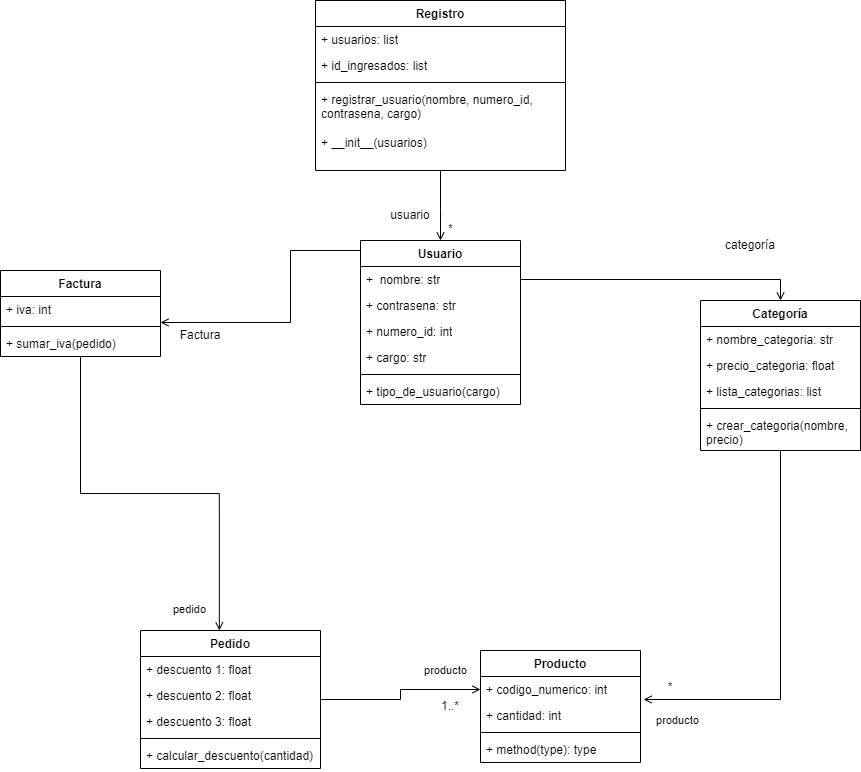

The diagram above was exported from draw.io. Its source (the exported page's mxGraphModel, read from the mxfile embedded in the PNG):
<mxGraphModel dx="2977" dy="983" grid="1" gridSize="10" guides="1" tooltips="1" connect="1" arrows="1" fold="1" page="1" pageScale="1" pageWidth="827" pageHeight="1169" math="0" shadow="0">
  <root>
    <mxCell id="WIyWlLk6GJQsqaUBKTNV-0" />
    <mxCell id="WIyWlLk6GJQsqaUBKTNV-1" parent="WIyWlLk6GJQsqaUBKTNV-0" />
    <mxCell id="b1bDvKPiOovCmr2Gc8qf-49" value="*" style="edgeStyle=orthogonalEdgeStyle;rounded=0;orthogonalLoop=1;jettySize=auto;html=1;entryX=0.5;entryY=0;entryDx=0;entryDy=0;endArrow=open;endFill=0;" parent="WIyWlLk6GJQsqaUBKTNV-1" source="b1bDvKPiOovCmr2Gc8qf-1" target="b1bDvKPiOovCmr2Gc8qf-29" edge="1">
      <mxGeometry x="0.6875" y="10" relative="1" as="geometry">
        <Array as="points">
          <mxPoint x="290" y="350" />
          <mxPoint x="290" y="350" />
        </Array>
        <mxPoint as="offset" />
      </mxGeometry>
    </mxCell>
    <mxCell id="b1bDvKPiOovCmr2Gc8qf-1" value="Registro" style="swimlane;fontStyle=1;align=center;verticalAlign=top;childLayout=stackLayout;horizontal=1;startSize=26;horizontalStack=0;resizeParent=1;resizeParentMax=0;resizeLast=0;collapsible=1;marginBottom=0;whiteSpace=wrap;html=1;" parent="WIyWlLk6GJQsqaUBKTNV-1" vertex="1">
      <mxGeometry x="165" y="140" width="250" height="170" as="geometry" />
    </mxCell>
    <mxCell id="b1bDvKPiOovCmr2Gc8qf-2" value="+ usuarios: list" style="text;strokeColor=none;fillColor=none;align=left;verticalAlign=top;spacingLeft=4;spacingRight=4;overflow=hidden;rotatable=0;points=[[0,0.5],[1,0.5]];portConstraint=eastwest;whiteSpace=wrap;html=1;" parent="b1bDvKPiOovCmr2Gc8qf-1" vertex="1">
      <mxGeometry y="26" width="250" height="26" as="geometry" />
    </mxCell>
    <mxCell id="b1bDvKPiOovCmr2Gc8qf-36" value="+ id_ingresados: list" style="text;strokeColor=none;fillColor=none;align=left;verticalAlign=top;spacingLeft=4;spacingRight=4;overflow=hidden;rotatable=0;points=[[0,0.5],[1,0.5]];portConstraint=eastwest;whiteSpace=wrap;html=1;" parent="b1bDvKPiOovCmr2Gc8qf-1" vertex="1">
      <mxGeometry y="52" width="250" height="26" as="geometry" />
    </mxCell>
    <mxCell id="b1bDvKPiOovCmr2Gc8qf-3" value="" style="line;strokeWidth=1;fillColor=none;align=left;verticalAlign=middle;spacingTop=-1;spacingLeft=3;spacingRight=3;rotatable=0;labelPosition=right;points=[];portConstraint=eastwest;strokeColor=inherit;" parent="b1bDvKPiOovCmr2Gc8qf-1" vertex="1">
      <mxGeometry y="78" width="250" height="8" as="geometry" />
    </mxCell>
    <mxCell id="b1bDvKPiOovCmr2Gc8qf-4" value="+ registrar_usuario(nombre, numero_id, contrasena, cargo)&lt;br&gt;&lt;br&gt;+ __init__(usuarios)&lt;br&gt;&lt;span id=&quot;docs-internal-guid-7773c012-7fff-9eb5-03ea-023f7340411b&quot;&gt;&lt;/span&gt;" style="text;strokeColor=none;fillColor=none;align=left;verticalAlign=top;spacingLeft=4;spacingRight=4;overflow=hidden;rotatable=0;points=[[0,0.5],[1,0.5]];portConstraint=eastwest;whiteSpace=wrap;html=1;" parent="b1bDvKPiOovCmr2Gc8qf-1" vertex="1">
      <mxGeometry y="86" width="250" height="84" as="geometry" />
    </mxCell>
    <mxCell id="b1bDvKPiOovCmr2Gc8qf-51" value="producto" style="edgeStyle=orthogonalEdgeStyle;rounded=0;orthogonalLoop=1;jettySize=auto;html=1;entryX=1.019;entryY=0.885;entryDx=0;entryDy=0;entryPerimeter=0;endArrow=open;endFill=0;" parent="WIyWlLk6GJQsqaUBKTNV-1" source="b1bDvKPiOovCmr2Gc8qf-9" target="b1bDvKPiOovCmr2Gc8qf-14" edge="1">
      <mxGeometry x="0.8236" y="21" relative="1" as="geometry">
        <mxPoint as="offset" />
      </mxGeometry>
    </mxCell>
    <mxCell id="b1bDvKPiOovCmr2Gc8qf-9" value="Categoría" style="swimlane;fontStyle=1;align=center;verticalAlign=top;childLayout=stackLayout;horizontal=1;startSize=26;horizontalStack=0;resizeParent=1;resizeParentMax=0;resizeLast=0;collapsible=1;marginBottom=0;whiteSpace=wrap;html=1;" parent="WIyWlLk6GJQsqaUBKTNV-1" vertex="1">
      <mxGeometry x="550" y="440" width="160" height="150" as="geometry" />
    </mxCell>
    <mxCell id="b1bDvKPiOovCmr2Gc8qf-10" value="+ nombre_categoria: str" style="text;strokeColor=none;fillColor=none;align=left;verticalAlign=top;spacingLeft=4;spacingRight=4;overflow=hidden;rotatable=0;points=[[0,0.5],[1,0.5]];portConstraint=eastwest;whiteSpace=wrap;html=1;" parent="b1bDvKPiOovCmr2Gc8qf-9" vertex="1">
      <mxGeometry y="26" width="160" height="26" as="geometry" />
    </mxCell>
    <mxCell id="b1bDvKPiOovCmr2Gc8qf-38" value="+ precio_categoria: float" style="text;strokeColor=none;fillColor=none;align=left;verticalAlign=top;spacingLeft=4;spacingRight=4;overflow=hidden;rotatable=0;points=[[0,0.5],[1,0.5]];portConstraint=eastwest;whiteSpace=wrap;html=1;" parent="b1bDvKPiOovCmr2Gc8qf-9" vertex="1">
      <mxGeometry y="52" width="160" height="26" as="geometry" />
    </mxCell>
    <mxCell id="b1bDvKPiOovCmr2Gc8qf-37" value="+ lista_categorias: list" style="text;strokeColor=none;fillColor=none;align=left;verticalAlign=top;spacingLeft=4;spacingRight=4;overflow=hidden;rotatable=0;points=[[0,0.5],[1,0.5]];portConstraint=eastwest;whiteSpace=wrap;html=1;" parent="b1bDvKPiOovCmr2Gc8qf-9" vertex="1">
      <mxGeometry y="78" width="160" height="26" as="geometry" />
    </mxCell>
    <mxCell id="b1bDvKPiOovCmr2Gc8qf-11" value="" style="line;strokeWidth=1;fillColor=none;align=left;verticalAlign=middle;spacingTop=-1;spacingLeft=3;spacingRight=3;rotatable=0;labelPosition=right;points=[];portConstraint=eastwest;strokeColor=inherit;" parent="b1bDvKPiOovCmr2Gc8qf-9" vertex="1">
      <mxGeometry y="104" width="160" height="8" as="geometry" />
    </mxCell>
    <mxCell id="b1bDvKPiOovCmr2Gc8qf-12" value="+ crear_categoria(nombre, precio)" style="text;strokeColor=none;fillColor=none;align=left;verticalAlign=top;spacingLeft=4;spacingRight=4;overflow=hidden;rotatable=0;points=[[0,0.5],[1,0.5]];portConstraint=eastwest;whiteSpace=wrap;html=1;" parent="b1bDvKPiOovCmr2Gc8qf-9" vertex="1">
      <mxGeometry y="112" width="160" height="38" as="geometry" />
    </mxCell>
    <mxCell id="b1bDvKPiOovCmr2Gc8qf-13" value="Producto" style="swimlane;fontStyle=1;align=center;verticalAlign=top;childLayout=stackLayout;horizontal=1;startSize=26;horizontalStack=0;resizeParent=1;resizeParentMax=0;resizeLast=0;collapsible=1;marginBottom=0;whiteSpace=wrap;html=1;" parent="WIyWlLk6GJQsqaUBKTNV-1" vertex="1">
      <mxGeometry x="330" y="790" width="160" height="112" as="geometry" />
    </mxCell>
    <mxCell id="b1bDvKPiOovCmr2Gc8qf-14" value="+ codigo_numerico: int" style="text;strokeColor=none;fillColor=none;align=left;verticalAlign=top;spacingLeft=4;spacingRight=4;overflow=hidden;rotatable=0;points=[[0,0.5],[1,0.5]];portConstraint=eastwest;whiteSpace=wrap;html=1;" parent="b1bDvKPiOovCmr2Gc8qf-13" vertex="1">
      <mxGeometry y="26" width="160" height="26" as="geometry" />
    </mxCell>
    <mxCell id="b1bDvKPiOovCmr2Gc8qf-63" value="+ cantidad: int" style="text;strokeColor=none;fillColor=none;align=left;verticalAlign=top;spacingLeft=4;spacingRight=4;overflow=hidden;rotatable=0;points=[[0,0.5],[1,0.5]];portConstraint=eastwest;whiteSpace=wrap;html=1;" parent="b1bDvKPiOovCmr2Gc8qf-13" vertex="1">
      <mxGeometry y="52" width="160" height="26" as="geometry" />
    </mxCell>
    <mxCell id="b1bDvKPiOovCmr2Gc8qf-15" value="" style="line;strokeWidth=1;fillColor=none;align=left;verticalAlign=middle;spacingTop=-1;spacingLeft=3;spacingRight=3;rotatable=0;labelPosition=right;points=[];portConstraint=eastwest;strokeColor=inherit;" parent="b1bDvKPiOovCmr2Gc8qf-13" vertex="1">
      <mxGeometry y="78" width="160" height="8" as="geometry" />
    </mxCell>
    <mxCell id="b1bDvKPiOovCmr2Gc8qf-16" value="+ method(type): type" style="text;strokeColor=none;fillColor=none;align=left;verticalAlign=top;spacingLeft=4;spacingRight=4;overflow=hidden;rotatable=0;points=[[0,0.5],[1,0.5]];portConstraint=eastwest;whiteSpace=wrap;html=1;" parent="b1bDvKPiOovCmr2Gc8qf-13" vertex="1">
      <mxGeometry y="86" width="160" height="26" as="geometry" />
    </mxCell>
    <mxCell id="b1bDvKPiOovCmr2Gc8qf-52" value="producto" style="edgeStyle=orthogonalEdgeStyle;rounded=0;orthogonalLoop=1;jettySize=auto;html=1;entryX=0;entryY=0.5;entryDx=0;entryDy=0;endArrow=open;endFill=0;" parent="WIyWlLk6GJQsqaUBKTNV-1" source="b1bDvKPiOovCmr2Gc8qf-17" target="b1bDvKPiOovCmr2Gc8qf-14" edge="1">
      <mxGeometry x="0.5918" y="19" relative="1" as="geometry">
        <mxPoint as="offset" />
      </mxGeometry>
    </mxCell>
    <mxCell id="b1bDvKPiOovCmr2Gc8qf-17" value="Pedido" style="swimlane;fontStyle=1;align=center;verticalAlign=top;childLayout=stackLayout;horizontal=1;startSize=26;horizontalStack=0;resizeParent=1;resizeParentMax=0;resizeLast=0;collapsible=1;marginBottom=0;whiteSpace=wrap;html=1;" parent="WIyWlLk6GJQsqaUBKTNV-1" vertex="1">
      <mxGeometry x="-10" y="770" width="180" height="138" as="geometry" />
    </mxCell>
    <mxCell id="b1bDvKPiOovCmr2Gc8qf-18" value="+ descuento 1: float" style="text;strokeColor=none;fillColor=none;align=left;verticalAlign=top;spacingLeft=4;spacingRight=4;overflow=hidden;rotatable=0;points=[[0,0.5],[1,0.5]];portConstraint=eastwest;whiteSpace=wrap;html=1;" parent="b1bDvKPiOovCmr2Gc8qf-17" vertex="1">
      <mxGeometry y="26" width="180" height="26" as="geometry" />
    </mxCell>
    <mxCell id="b1bDvKPiOovCmr2Gc8qf-68" value="+ descuento 2: float" style="text;strokeColor=none;fillColor=none;align=left;verticalAlign=top;spacingLeft=4;spacingRight=4;overflow=hidden;rotatable=0;points=[[0,0.5],[1,0.5]];portConstraint=eastwest;whiteSpace=wrap;html=1;" parent="b1bDvKPiOovCmr2Gc8qf-17" vertex="1">
      <mxGeometry y="52" width="180" height="26" as="geometry" />
    </mxCell>
    <mxCell id="b1bDvKPiOovCmr2Gc8qf-69" value="+ descuento 3: float" style="text;strokeColor=none;fillColor=none;align=left;verticalAlign=top;spacingLeft=4;spacingRight=4;overflow=hidden;rotatable=0;points=[[0,0.5],[1,0.5]];portConstraint=eastwest;whiteSpace=wrap;html=1;" parent="b1bDvKPiOovCmr2Gc8qf-17" vertex="1">
      <mxGeometry y="78" width="180" height="26" as="geometry" />
    </mxCell>
    <mxCell id="b1bDvKPiOovCmr2Gc8qf-19" value="" style="line;strokeWidth=1;fillColor=none;align=left;verticalAlign=middle;spacingTop=-1;spacingLeft=3;spacingRight=3;rotatable=0;labelPosition=right;points=[];portConstraint=eastwest;strokeColor=inherit;" parent="b1bDvKPiOovCmr2Gc8qf-17" vertex="1">
      <mxGeometry y="104" width="180" height="8" as="geometry" />
    </mxCell>
    <mxCell id="b1bDvKPiOovCmr2Gc8qf-20" value="+ calcular_descuento(cantidad)" style="text;strokeColor=none;fillColor=none;align=left;verticalAlign=top;spacingLeft=4;spacingRight=4;overflow=hidden;rotatable=0;points=[[0,0.5],[1,0.5]];portConstraint=eastwest;whiteSpace=wrap;html=1;" parent="b1bDvKPiOovCmr2Gc8qf-17" vertex="1">
      <mxGeometry y="112" width="180" height="26" as="geometry" />
    </mxCell>
    <mxCell id="b1bDvKPiOovCmr2Gc8qf-53" value="pedido" style="edgeStyle=orthogonalEdgeStyle;rounded=0;orthogonalLoop=1;jettySize=auto;html=1;entryX=0.438;entryY=0;entryDx=0;entryDy=0;entryPerimeter=0;endArrow=open;endFill=0;" parent="WIyWlLk6GJQsqaUBKTNV-1" source="b1bDvKPiOovCmr2Gc8qf-21" target="b1bDvKPiOovCmr2Gc8qf-17" edge="1">
      <mxGeometry x="0.901" y="-30" relative="1" as="geometry">
        <mxPoint as="offset" />
      </mxGeometry>
    </mxCell>
    <mxCell id="b1bDvKPiOovCmr2Gc8qf-21" value="Factura" style="swimlane;fontStyle=1;align=center;verticalAlign=top;childLayout=stackLayout;horizontal=1;startSize=26;horizontalStack=0;resizeParent=1;resizeParentMax=0;resizeLast=0;collapsible=1;marginBottom=0;whiteSpace=wrap;html=1;" parent="WIyWlLk6GJQsqaUBKTNV-1" vertex="1">
      <mxGeometry x="-150" y="410" width="160" height="86" as="geometry" />
    </mxCell>
    <mxCell id="b1bDvKPiOovCmr2Gc8qf-22" value="+ iva: int" style="text;strokeColor=none;fillColor=none;align=left;verticalAlign=top;spacingLeft=4;spacingRight=4;overflow=hidden;rotatable=0;points=[[0,0.5],[1,0.5]];portConstraint=eastwest;whiteSpace=wrap;html=1;" parent="b1bDvKPiOovCmr2Gc8qf-21" vertex="1">
      <mxGeometry y="26" width="160" height="26" as="geometry" />
    </mxCell>
    <mxCell id="b1bDvKPiOovCmr2Gc8qf-23" value="" style="line;strokeWidth=1;fillColor=none;align=left;verticalAlign=middle;spacingTop=-1;spacingLeft=3;spacingRight=3;rotatable=0;labelPosition=right;points=[];portConstraint=eastwest;strokeColor=inherit;" parent="b1bDvKPiOovCmr2Gc8qf-21" vertex="1">
      <mxGeometry y="52" width="160" height="8" as="geometry" />
    </mxCell>
    <mxCell id="b1bDvKPiOovCmr2Gc8qf-24" value="+ sumar_iva(pedido)" style="text;strokeColor=none;fillColor=none;align=left;verticalAlign=top;spacingLeft=4;spacingRight=4;overflow=hidden;rotatable=0;points=[[0,0.5],[1,0.5]];portConstraint=eastwest;whiteSpace=wrap;html=1;" parent="b1bDvKPiOovCmr2Gc8qf-21" vertex="1">
      <mxGeometry y="60" width="160" height="26" as="geometry" />
    </mxCell>
    <mxCell id="b1bDvKPiOovCmr2Gc8qf-48" style="edgeStyle=orthogonalEdgeStyle;rounded=0;orthogonalLoop=1;jettySize=auto;html=1;exitX=0.5;exitY=0;exitDx=0;exitDy=0;endArrow=open;endFill=0;" parent="WIyWlLk6GJQsqaUBKTNV-1" source="b1bDvKPiOovCmr2Gc8qf-29" target="b1bDvKPiOovCmr2Gc8qf-21" edge="1">
      <mxGeometry relative="1" as="geometry">
        <Array as="points">
          <mxPoint x="290" y="390" />
          <mxPoint x="140" y="390" />
          <mxPoint x="140" y="462" />
        </Array>
      </mxGeometry>
    </mxCell>
    <mxCell id="b1bDvKPiOovCmr2Gc8qf-29" value="Usuario" style="swimlane;fontStyle=1;align=center;verticalAlign=top;childLayout=stackLayout;horizontal=1;startSize=26;horizontalStack=0;resizeParent=1;resizeParentMax=0;resizeLast=0;collapsible=1;marginBottom=0;whiteSpace=wrap;html=1;" parent="WIyWlLk6GJQsqaUBKTNV-1" vertex="1">
      <mxGeometry x="210" y="380" width="160" height="164" as="geometry" />
    </mxCell>
    <mxCell id="b1bDvKPiOovCmr2Gc8qf-30" value="+&amp;nbsp; nombre: str" style="text;strokeColor=none;fillColor=none;align=left;verticalAlign=top;spacingLeft=4;spacingRight=4;overflow=hidden;rotatable=0;points=[[0,0.5],[1,0.5]];portConstraint=eastwest;whiteSpace=wrap;html=1;" parent="b1bDvKPiOovCmr2Gc8qf-29" vertex="1">
      <mxGeometry y="26" width="160" height="26" as="geometry" />
    </mxCell>
    <mxCell id="b1bDvKPiOovCmr2Gc8qf-33" value="+ contrasena: str" style="text;strokeColor=none;fillColor=none;align=left;verticalAlign=top;spacingLeft=4;spacingRight=4;overflow=hidden;rotatable=0;points=[[0,0.5],[1,0.5]];portConstraint=eastwest;whiteSpace=wrap;html=1;" parent="b1bDvKPiOovCmr2Gc8qf-29" vertex="1">
      <mxGeometry y="52" width="160" height="26" as="geometry" />
    </mxCell>
    <mxCell id="b1bDvKPiOovCmr2Gc8qf-34" value="+ numero_id: int" style="text;strokeColor=none;fillColor=none;align=left;verticalAlign=top;spacingLeft=4;spacingRight=4;overflow=hidden;rotatable=0;points=[[0,0.5],[1,0.5]];portConstraint=eastwest;whiteSpace=wrap;html=1;" parent="b1bDvKPiOovCmr2Gc8qf-29" vertex="1">
      <mxGeometry y="78" width="160" height="26" as="geometry" />
    </mxCell>
    <mxCell id="b1bDvKPiOovCmr2Gc8qf-35" value="+ cargo: str" style="text;strokeColor=none;fillColor=none;align=left;verticalAlign=top;spacingLeft=4;spacingRight=4;overflow=hidden;rotatable=0;points=[[0,0.5],[1,0.5]];portConstraint=eastwest;whiteSpace=wrap;html=1;" parent="b1bDvKPiOovCmr2Gc8qf-29" vertex="1">
      <mxGeometry y="104" width="160" height="26" as="geometry" />
    </mxCell>
    <mxCell id="b1bDvKPiOovCmr2Gc8qf-31" value="" style="line;strokeWidth=1;fillColor=none;align=left;verticalAlign=middle;spacingTop=-1;spacingLeft=3;spacingRight=3;rotatable=0;labelPosition=right;points=[];portConstraint=eastwest;strokeColor=inherit;" parent="b1bDvKPiOovCmr2Gc8qf-29" vertex="1">
      <mxGeometry y="130" width="160" height="8" as="geometry" />
    </mxCell>
    <mxCell id="b1bDvKPiOovCmr2Gc8qf-32" value="+ tipo_de_usuario(cargo)" style="text;strokeColor=none;fillColor=none;align=left;verticalAlign=top;spacingLeft=4;spacingRight=4;overflow=hidden;rotatable=0;points=[[0,0.5],[1,0.5]];portConstraint=eastwest;whiteSpace=wrap;html=1;" parent="b1bDvKPiOovCmr2Gc8qf-29" vertex="1">
      <mxGeometry y="138" width="160" height="26" as="geometry" />
    </mxCell>
    <mxCell id="b1bDvKPiOovCmr2Gc8qf-58" value="*" style="text;html=1;strokeColor=none;fillColor=none;align=center;verticalAlign=middle;whiteSpace=wrap;rounded=0;" parent="WIyWlLk6GJQsqaUBKTNV-1" vertex="1">
      <mxGeometry x="490" y="812" width="60" height="30" as="geometry" />
    </mxCell>
    <mxCell id="b1bDvKPiOovCmr2Gc8qf-59" value="1..*" style="text;html=1;strokeColor=none;fillColor=none;align=center;verticalAlign=middle;whiteSpace=wrap;rounded=0;" parent="WIyWlLk6GJQsqaUBKTNV-1" vertex="1">
      <mxGeometry x="270" y="831" width="60" height="30" as="geometry" />
    </mxCell>
    <mxCell id="b1bDvKPiOovCmr2Gc8qf-60" value="categoría" style="text;html=1;strokeColor=none;fillColor=none;align=center;verticalAlign=middle;whiteSpace=wrap;rounded=0;" parent="WIyWlLk6GJQsqaUBKTNV-1" vertex="1">
      <mxGeometry x="570" y="370" width="60" height="30" as="geometry" />
    </mxCell>
    <mxCell id="b1bDvKPiOovCmr2Gc8qf-61" value="usuario" style="text;html=1;strokeColor=none;fillColor=none;align=center;verticalAlign=middle;whiteSpace=wrap;rounded=0;" parent="WIyWlLk6GJQsqaUBKTNV-1" vertex="1">
      <mxGeometry x="230" y="340" width="60" height="30" as="geometry" />
    </mxCell>
    <mxCell id="b1bDvKPiOovCmr2Gc8qf-64" style="edgeStyle=orthogonalEdgeStyle;rounded=0;orthogonalLoop=1;jettySize=auto;html=1;exitX=1;exitY=0.5;exitDx=0;exitDy=0;entryX=0.5;entryY=0;entryDx=0;entryDy=0;endArrow=open;endFill=0;" parent="WIyWlLk6GJQsqaUBKTNV-1" source="b1bDvKPiOovCmr2Gc8qf-30" target="b1bDvKPiOovCmr2Gc8qf-9" edge="1">
      <mxGeometry relative="1" as="geometry" />
    </mxCell>
    <mxCell id="b1bDvKPiOovCmr2Gc8qf-67" value="Factura" style="text;html=1;strokeColor=none;fillColor=none;align=center;verticalAlign=middle;whiteSpace=wrap;rounded=0;" parent="WIyWlLk6GJQsqaUBKTNV-1" vertex="1">
      <mxGeometry x="20" y="460" width="60" height="30" as="geometry" />
    </mxCell>
  </root>
</mxGraphModel>